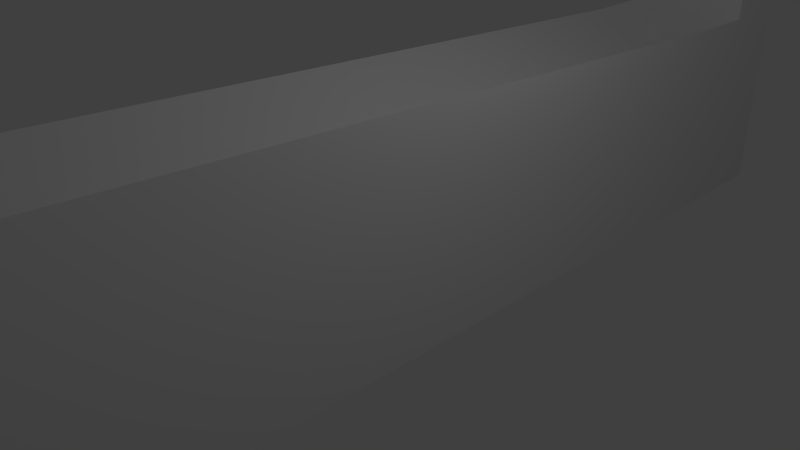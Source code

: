 # Source: Ballfetch.blend  (saved by Blender 2.70.0; exported with 4.5.12 LTS)
import bpy
from mathutils import Matrix  # noqa: F401  (used for matrix-valued properties, if any)

bpy.ops.wm.read_factory_settings(use_empty=True)
scene = bpy.context.scene
scene.name = 'Scene'

# ---- collections
col_collection_1 = bpy.data.collections.new('Collection 1'); scene.collection.children.link(col_collection_1)

# ---- materials (node trees are filled in below, after node groups)
mat_material = bpy.data.materials.new('Material')
mat_material.alpha_threshold = 0.0
mat_material.use_transparent_shadow = False
mat_material.roughness = 0.5
mat_material.line_color = (0.0, 0.0, 0.0, 1.0)

# ---- material node trees

# ---- world
world_world = bpy.data.worlds.new('World'); scene.world = world_world
world_world.color = (0.05088, 0.05088, 0.05088)
world_world.use_sun_shadow = False
world_world.sun_shadow_jitter_overblur = 0.0
world_world.cycles.sampling_method = 'MANUAL'
world_world.cycles.sample_map_resolution = 256

# ---- cameras
cam_camera = bpy.data.cameras.new('Camera')
cam_camera.clip_end = 100.0
cam_camera.lens = 35.0
cam_camera.sensor_width = 32.0
cam_camera.sensor_height = 18.0
cam_camera.ortho_scale = 7.314
cam_camera.dof.focus_distance = 0.0
cam_camera.dof.aperture_fstop = 128.0

# ---- lights
light_lamp = bpy.data.lights.new('Lamp', 'POINT')
light_lamp.transmission_factor = 0.0
light_lamp.cutoff_distance = 30.0
light_lamp.energy = 100.0
light_lamp.shadow_buffer_clip_start = 1.001
light_lamp.shadow_soft_size = 0.1
light_lamp.shadow_maximum_resolution = 0.006
light_lamp.use_absolute_resolution = True
light_lamp.cycles.use_multiple_importance_sampling = False

# ---- meshes
me_cube = bpy.data.meshes.new('Cube')
me_cube.from_pydata([(1.0, 6.0, -1.0), (1.0, -7.552, -1.0), (-1.0, -7.552, -1.0), (-1.0, 6.0, -1.0), (1.0, 6.0, 1.0), (1.0, -7.552, 1.0), (-1.0, -7.552, 1.0), (-1.0, 6.0, 1.0), (1.0, 7.0, -1.0), (-1.0, 7.0, -1.0), (1.0, 7.0, 1.0), (-1.0, 7.0, 1.0), (1.788e-07, 6.0, -1.0), (0.0, -7.552, -1.0), (-5.364e-07, -7.552, 1.0), (4.172e-07, 7.0, -1.0), (1.0, 7.0, 3.0), (1.0, 6.0, 2.0), (1.0, -7.552, 2.567), (-1.0, -7.552, 2.567), (-1.0, 6.0, 2.0), (1.0, 7.0, 2.0), (-1.0, 7.0, 2.0), (2.384e-07, 6.0, 1.246), (-5.364e-07, -7.552, 1.813), (4.768e-07, 7.0, 1.156), (1.0, 8.0, -1.0), (-1.0, 8.0, -1.0), (1.0, 8.0, 1.0), (-1.0, 8.0, 1.0), (6.557e-07, 8.0, -1.0), (7.153e-07, 8.0, 1.0), (1.0, 8.0, 2.0), (-1.0, 8.0, 2.0), (7.153e-07, 8.0, 2.0), (-1.0, 7.0, 3.0), (4.768e-07, 7.0, 3.0), (1.0, 8.0, 3.0), (-1.0, 8.0, 3.0), (7.153e-07, 8.0, 3.0)], [], [(12, 13, 2, 3), (11, 7, 20, 22), (0, 4, 5, 1), (13, 14, 6, 2), (2, 6, 7, 3), (4, 10, 21, 17), (21, 10, 28, 32), (3, 7, 11, 9), (4, 0, 8, 10), (12, 3, 9, 15), (0, 1, 13, 12), (14, 5, 18, 24), (1, 5, 14, 13), (34, 33, 38, 39), (32, 34, 39, 37), (0, 12, 15, 8), (23, 20, 19, 24), (23, 17, 21, 25), (17, 23, 24, 18), (20, 23, 25, 22), (11, 22, 33, 29), (7, 6, 19, 20), (6, 14, 24, 19), (5, 4, 17, 18), (31, 30, 27, 29), (28, 31, 34, 32), (28, 26, 30, 31), (31, 29, 33, 34), (8, 15, 30, 26), (9, 11, 29, 27), (10, 8, 26, 28), (15, 9, 27, 30), (35, 36, 39, 38), (36, 16, 37, 39), (25, 21, 16, 36), (22, 25, 36, 35), (33, 22, 35, 38), (21, 32, 37, 16)])
_uv = me_cube.uv_layers.new(name='UVMap')
_uv.uv.foreach_set('vector', [0.6429, 0.1286, 0.6429, 1.0, 0.5714, 1.0, 0.5714, 0.1286, 0.1429, 0.0643, 0.1429, 0.1286, 0.07143, 0.1286, 0.07143, 0.0643, 0.5714, 0.8714, 0.4286, 0.8714, 0.4286, 3.066e-08, 0.5714, 0.0, 0.9286, 0.4718, 0.9286, 0.3432, 1.0, 0.3432, 1.0, 0.4718, 0.2857, 1.0, 0.1429, 1.0, 0.1429, 0.1286, 0.2857, 0.1286, 0.4286, 0.8714, 0.4286, 0.9357, 0.3571, 0.9357, 0.3571, 0.8714, 0.3571, 0.9357, 0.4286, 0.9357, 0.4286, 1.0, 0.3571, 1.0, 0.2857, 0.1286, 0.1429, 0.1286, 0.1429, 0.0643, 0.2857, 0.0643, 0.4286, 0.8714, 0.5714, 0.8714, 0.5714, 0.9357, 0.4286, 0.9357, 0.6429, 0.1286, 0.5714, 0.1286, 0.5714, 0.0643, 0.6429, 0.0643, 0.7143, 0.1286, 0.7143, 1.0, 0.6429, 1.0, 0.6429, 0.1286, 0.9286, 0.3432, 0.8571, 0.3432, 0.8571, 0.2572, 0.9286, 0.3057, 0.8571, 0.4718, 0.8571, 0.3432, 0.9286, 0.3432, 0.9286, 0.4718, 0.9286, 0.0643, 0.8571, 0.0643, 0.8571, 0.0, 0.9286, 0.0, 1.0, 0.0643, 0.9286, 0.0643, 0.9286, 0.0, 1.0, 4.599e-08, 0.7143, 0.1286, 0.6429, 0.1286, 0.6429, 0.0643, 0.7143, 0.0643, 0.7857, 0.0643, 0.8571, 0.0643, 0.8571, 0.9357, 0.7857, 0.9357, 0.7857, 0.0643, 0.7143, 0.0643, 0.7143, 3.066e-08, 0.7857, 0.0, 0.7143, 0.0643, 0.7857, 0.0643, 0.7857, 0.9357, 0.7143, 0.9357, 0.8571, 0.0643, 0.7857, 0.0643, 0.7857, 0.0, 0.8571, 0.0, 0.1429, 0.0643, 0.07143, 0.0643, 0.07143, 0.0, 0.1429, 0.0, 0.1429, 0.1286, 0.1429, 1.0, 0.04738, 1.0, 0.07143, 0.1286, 1.0, 0.3432, 0.9286, 0.3432, 0.9286, 0.3057, 1.0, 0.2572, 0.4286, 3.066e-08, 0.4286, 0.8714, 0.3571, 0.8714, 0.3331, 9.198e-08, 0.9286, 0.1286, 0.9286, 0.2572, 0.8571, 0.2572, 0.8571, 0.1286, 1.0, 0.1286, 0.9286, 0.1286, 0.9286, 0.0643, 1.0, 0.0643, 1.0, 0.1286, 1.0, 0.2572, 0.9286, 0.2572, 0.9286, 0.1286, 0.9286, 0.1286, 0.8571, 0.1286, 0.8571, 0.0643, 0.9286, 0.0643, 0.7143, 0.0643, 0.6429, 0.0643, 0.6429, 0.0, 0.7143, 0.0, 0.2857, 0.0643, 0.1429, 0.0643, 0.1429, 0.0, 0.2857, 0.0, 0.4286, 0.9357, 0.5714, 0.9357, 0.5714, 1.0, 0.4286, 1.0, 0.6429, 0.0643, 0.5714, 0.0643, 0.5714, 3.066e-08, 0.6429, 0.0, 0.9286, 0.6004, 0.9286, 0.6647, 0.8571, 0.6647, 0.8571, 0.6004, 0.9286, 0.6647, 0.9286, 0.729, 0.8571, 0.729, 0.8571, 0.6647, 0.9888, 0.5361, 0.9286, 0.6004, 0.8571, 0.6004, 0.8571, 0.5361, 0.9286, 0.4718, 0.9888, 0.5361, 0.8571, 0.5361, 0.8571, 0.4718, 0.07143, 0.0, 0.07143, 0.0643, 0.0, 0.0643, 0.0, 0.0, 0.3571, 0.9357, 0.3571, 1.0, 0.2857, 1.0, 0.2857, 0.9357])
me_cube.materials.append(mat_material)
me_cube.use_remesh_preserve_volume = False
me_cube.use_remesh_preserve_attributes = False
me_cube.use_mirror_vertex_groups = False
me_cube.update()

# ---- objects
ob_cube = bpy.data.objects.new('Cube', me_cube)
ob_lamp = bpy.data.objects.new('Lamp', light_lamp)
ob_camera = bpy.data.objects.new('Camera', cam_camera)

# ---- transforms, parenting, visibility, modifiers, constraints
ob_cube.location = (0.0, 0.0, 0.0)
ob_cube.lock_rotations_4d = False
ob_cube.empty_display_type = 'ARROWS'
ob_cube.lineart.crease_threshold = 0.0
ob_lamp.location = (4.076, 1.005, 5.904)
ob_lamp.rotation_euler = (0.6503, 0.05522, 1.866)
ob_lamp.lock_rotations_4d = False
ob_lamp.empty_display_type = 'ARROWS'
ob_lamp.color = (0.0, 0.0, 0.0, 0.0)
ob_lamp.lineart.crease_threshold = 0.0
ob_camera.location = (7.481, -6.508, 5.344)
ob_camera.rotation_euler = (1.109, 0.01082, 0.8149)
ob_camera.lock_rotations_4d = False
ob_camera.empty_display_type = 'ARROWS'
ob_camera.color = (0.0, 0.0, 0.0, 0.0)
ob_camera.display_type = 'WIRE'
ob_camera.lineart.crease_threshold = 0.0

# ---- collection membership
col_collection_1.objects.link(ob_cube)
col_collection_1.objects.link(ob_lamp)
col_collection_1.objects.link(ob_camera)

# ---- scene / render settings (as saved in the file)
scene.camera = ob_camera
scene.frame_start = 1; scene.frame_end = 250; scene.frame_set(1)
scene.render.engine = 'BLENDER_EEVEE_NEXT'
scene.render.resolution_percentage = 50
scene.render.dither_intensity = 0.0
scene.cycles.use_denoising = False
scene.cycles.samples = 10
scene.cycles.sampling_pattern = 'TABULATED_SOBOL'
scene.cycles.light_sampling_threshold = 0.0
scene.cycles.use_adaptive_sampling = False
scene.cycles.use_light_tree = False
scene.cycles.blur_glossy = 0.0
scene.cycles.volume_bounces = 1
scene.cycles.pixel_filter_type = 'GAUSSIAN'
scene.cycles.sample_clamp_indirect = 0.0
scene.view_settings.view_transform = 'Standard'
bpy.context.view_layer.update()
